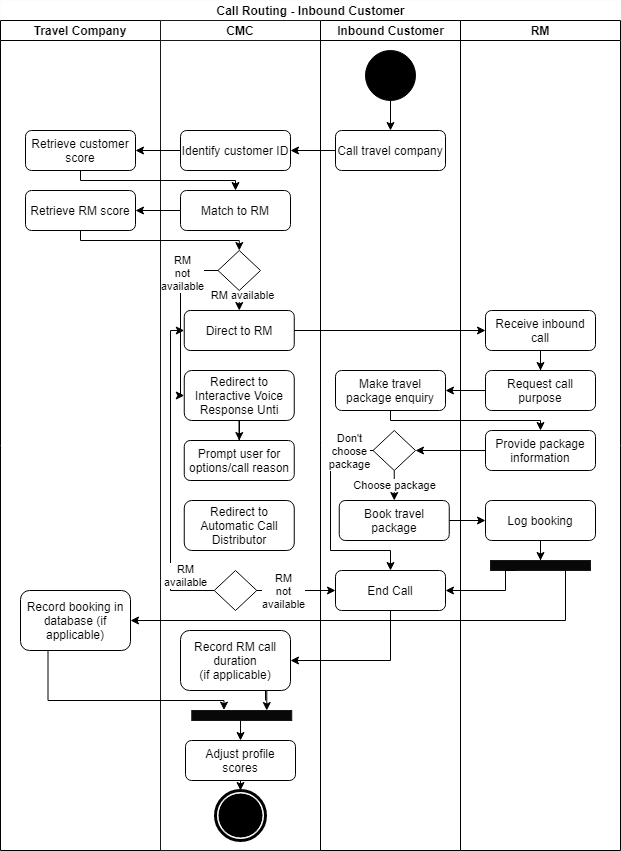

The diagram above was exported from draw.io. Its source (the exported page's mxGraphModel, read from the mxfile embedded in the PNG):
<mxGraphModel dx="1022" dy="-430" grid="1" gridSize="10" guides="1" tooltips="1" connect="1" arrows="1" fold="1" page="1" pageScale="1" pageWidth="1100" pageHeight="850" background="#ffffff" math="0" shadow="0">
  <root>
    <mxCell id="0" />
    <mxCell id="1" parent="0" />
    <mxCell id="cmAlu4H0IjI8rVvfhyvZ-1" value="Call Routing - Inbound Customer" style="swimlane;html=1;childLayout=stackLayout;resizeParent=1;resizeParentMax=0;startSize=20;fillColor=#FFFFFF;strokeColor=#FCFCFC;" parent="1" vertex="1">
      <mxGeometry y="850" width="620" height="850" as="geometry" />
    </mxCell>
    <mxCell id="cmAlu4H0IjI8rVvfhyvZ-68" value="Travel Company" style="swimlane;startSize=20;" parent="cmAlu4H0IjI8rVvfhyvZ-1" vertex="1">
      <mxGeometry y="20" width="160" height="830" as="geometry" />
    </mxCell>
    <mxCell id="cmAlu4H0IjI8rVvfhyvZ-129" value="Record booking in database (if applicable)" style="shape=ext;rounded=1;html=1;whiteSpace=wrap;fillColor=#FFFFFF;" parent="cmAlu4H0IjI8rVvfhyvZ-68" vertex="1">
      <mxGeometry x="20" y="570" width="110" height="60" as="geometry" />
    </mxCell>
    <mxCell id="cmAlu4H0IjI8rVvfhyvZ-72" value="Retrieve RM score" style="shape=ext;rounded=1;html=1;whiteSpace=wrap;fillColor=#FFFFFF;" parent="cmAlu4H0IjI8rVvfhyvZ-68" vertex="1">
      <mxGeometry x="25" y="170" width="110" height="40" as="geometry" />
    </mxCell>
    <mxCell id="cmAlu4H0IjI8rVvfhyvZ-69" value="Retrieve customer score" style="shape=ext;rounded=1;html=1;whiteSpace=wrap;fillColor=#FFFFFF;" parent="cmAlu4H0IjI8rVvfhyvZ-68" vertex="1">
      <mxGeometry x="25" y="110" width="110" height="40" as="geometry" />
    </mxCell>
    <mxCell id="cmAlu4H0IjI8rVvfhyvZ-2" value="CMC" style="swimlane;startSize=20;strokeColor=#191919;fillColor=#FFFFFF;" parent="cmAlu4H0IjI8rVvfhyvZ-1" vertex="1">
      <mxGeometry x="160" y="20" width="160" height="830" as="geometry" />
    </mxCell>
    <mxCell id="cmAlu4H0IjI8rVvfhyvZ-115" style="edgeStyle=orthogonalEdgeStyle;rounded=0;orthogonalLoop=1;jettySize=auto;html=1;exitX=0;exitY=0.5;exitDx=0;exitDy=0;entryX=0;entryY=0.5;entryDx=0;entryDy=0;" parent="cmAlu4H0IjI8rVvfhyvZ-2" source="cmAlu4H0IjI8rVvfhyvZ-85" target="cmAlu4H0IjI8rVvfhyvZ-76" edge="1">
      <mxGeometry relative="1" as="geometry">
        <Array as="points">
          <mxPoint x="10" y="570" />
          <mxPoint x="10" y="310" />
        </Array>
      </mxGeometry>
    </mxCell>
    <mxCell id="cmAlu4H0IjI8rVvfhyvZ-116" value="RM&lt;br&gt;available" style="edgeLabel;html=1;align=center;verticalAlign=middle;resizable=0;points=[];" parent="cmAlu4H0IjI8rVvfhyvZ-115" vertex="1" connectable="0">
      <mxGeometry x="-0.7403" y="-16" relative="1" as="geometry">
        <mxPoint x="11.33" as="offset" />
      </mxGeometry>
    </mxCell>
    <mxCell id="cmAlu4H0IjI8rVvfhyvZ-23" value="Record RM call duration&lt;br&gt;(if applicable)" style="shape=ext;rounded=1;html=1;whiteSpace=wrap;fillColor=#FFFFFF;" parent="cmAlu4H0IjI8rVvfhyvZ-2" vertex="1">
      <mxGeometry x="20" y="610" width="110" height="60" as="geometry" />
    </mxCell>
    <mxCell id="cmAlu4H0IjI8rVvfhyvZ-85" value="" style="rhombus;whiteSpace=wrap;html=1;fillColor=#FFFFFF;" parent="cmAlu4H0IjI8rVvfhyvZ-2" vertex="1">
      <mxGeometry x="53.75" y="550" width="42.5" height="40" as="geometry" />
    </mxCell>
    <mxCell id="cmAlu4H0IjI8rVvfhyvZ-4" value="Match to RM" style="shape=ext;rounded=1;html=1;whiteSpace=wrap;fillColor=#FFFFFF;" parent="cmAlu4H0IjI8rVvfhyvZ-2" vertex="1">
      <mxGeometry x="20" y="170" width="110" height="40" as="geometry" />
    </mxCell>
    <mxCell id="cmAlu4H0IjI8rVvfhyvZ-6" value="Identify customer ID" style="shape=ext;rounded=1;html=1;whiteSpace=wrap;fillColor=#FFFFFF;" parent="cmAlu4H0IjI8rVvfhyvZ-2" vertex="1">
      <mxGeometry x="20" y="110" width="110" height="40" as="geometry" />
    </mxCell>
    <mxCell id="cmAlu4H0IjI8rVvfhyvZ-77" style="edgeStyle=orthogonalEdgeStyle;rounded=0;orthogonalLoop=1;jettySize=auto;html=1;exitX=0.5;exitY=1;exitDx=0;exitDy=0;entryX=0.5;entryY=0;entryDx=0;entryDy=0;" parent="cmAlu4H0IjI8rVvfhyvZ-2" source="cmAlu4H0IjI8rVvfhyvZ-40" target="cmAlu4H0IjI8rVvfhyvZ-76" edge="1">
      <mxGeometry relative="1" as="geometry" />
    </mxCell>
    <mxCell id="cmAlu4H0IjI8rVvfhyvZ-136" value="RM available" style="edgeLabel;html=1;align=center;verticalAlign=middle;resizable=0;points=[];" parent="cmAlu4H0IjI8rVvfhyvZ-77" vertex="1" connectable="0">
      <mxGeometry x="-0.5667" y="3" relative="1" as="geometry">
        <mxPoint as="offset" />
      </mxGeometry>
    </mxCell>
    <mxCell id="cmAlu4H0IjI8rVvfhyvZ-113" style="edgeStyle=orthogonalEdgeStyle;rounded=0;orthogonalLoop=1;jettySize=auto;html=1;entryX=0;entryY=0.5;entryDx=0;entryDy=0;" parent="cmAlu4H0IjI8rVvfhyvZ-2" source="cmAlu4H0IjI8rVvfhyvZ-40" target="cmAlu4H0IjI8rVvfhyvZ-78" edge="1">
      <mxGeometry relative="1" as="geometry">
        <Array as="points">
          <mxPoint x="20" y="250" />
          <mxPoint x="20" y="375" />
        </Array>
      </mxGeometry>
    </mxCell>
    <mxCell id="cmAlu4H0IjI8rVvfhyvZ-114" value="RM&lt;br&gt;not&lt;br&gt;available" style="edgeLabel;html=1;align=center;verticalAlign=middle;resizable=0;points=[];" parent="cmAlu4H0IjI8rVvfhyvZ-113" vertex="1" connectable="0">
      <mxGeometry x="-0.5682" y="2" relative="1" as="geometry">
        <mxPoint as="offset" />
      </mxGeometry>
    </mxCell>
    <mxCell id="cmAlu4H0IjI8rVvfhyvZ-40" value="" style="rhombus;whiteSpace=wrap;html=1;fillColor=#FFFFFF;" parent="cmAlu4H0IjI8rVvfhyvZ-2" vertex="1">
      <mxGeometry x="57.5" y="230" width="42.5" height="40" as="geometry" />
    </mxCell>
    <mxCell id="cmAlu4H0IjI8rVvfhyvZ-76" value="Direct to RM" style="shape=ext;rounded=1;html=1;whiteSpace=wrap;fillColor=#FFFFFF;" parent="cmAlu4H0IjI8rVvfhyvZ-2" vertex="1">
      <mxGeometry x="23.75" y="290" width="110" height="40" as="geometry" />
    </mxCell>
    <mxCell id="cmAlu4H0IjI8rVvfhyvZ-81" value="" style="edgeStyle=orthogonalEdgeStyle;rounded=0;orthogonalLoop=1;jettySize=auto;html=1;entryX=0.5;entryY=0;entryDx=0;entryDy=0;" parent="cmAlu4H0IjI8rVvfhyvZ-2" source="cmAlu4H0IjI8rVvfhyvZ-78" target="cmAlu4H0IjI8rVvfhyvZ-82" edge="1">
      <mxGeometry relative="1" as="geometry">
        <mxPoint x="80" y="430" as="targetPoint" />
      </mxGeometry>
    </mxCell>
    <mxCell id="cmAlu4H0IjI8rVvfhyvZ-78" value="Redirect to Interactive Voice Response Unti" style="shape=ext;rounded=1;html=1;whiteSpace=wrap;fillColor=#FFFFFF;" parent="cmAlu4H0IjI8rVvfhyvZ-2" vertex="1">
      <mxGeometry x="23.75" y="350" width="110" height="50" as="geometry" />
    </mxCell>
    <mxCell id="cmAlu4H0IjI8rVvfhyvZ-82" value="Prompt user for options/call reason" style="shape=ext;rounded=1;html=1;whiteSpace=wrap;fillColor=#FFFFFF;" parent="cmAlu4H0IjI8rVvfhyvZ-2" vertex="1">
      <mxGeometry x="23.75" y="420" width="110" height="40" as="geometry" />
    </mxCell>
    <mxCell id="cmAlu4H0IjI8rVvfhyvZ-84" value="Redirect to Automatic Call Distributor" style="shape=ext;rounded=1;html=1;whiteSpace=wrap;fillColor=#FFFFFF;" parent="cmAlu4H0IjI8rVvfhyvZ-2" vertex="1">
      <mxGeometry x="23.75" y="480" width="110" height="50" as="geometry" />
    </mxCell>
    <mxCell id="cmAlu4H0IjI8rVvfhyvZ-126" style="edgeStyle=orthogonalEdgeStyle;rounded=0;orthogonalLoop=1;jettySize=auto;html=1;exitX=0.5;exitY=1;exitDx=0;exitDy=0;entryX=0.5;entryY=0;entryDx=0;entryDy=0;" parent="cmAlu4H0IjI8rVvfhyvZ-2" source="cmAlu4H0IjI8rVvfhyvZ-122" target="cmAlu4H0IjI8rVvfhyvZ-9" edge="1">
      <mxGeometry relative="1" as="geometry" />
    </mxCell>
    <mxCell id="cmAlu4H0IjI8rVvfhyvZ-133" style="edgeStyle=orthogonalEdgeStyle;rounded=0;orthogonalLoop=1;jettySize=auto;html=1;entryX=0.75;entryY=0;entryDx=0;entryDy=0;" parent="cmAlu4H0IjI8rVvfhyvZ-2" target="cmAlu4H0IjI8rVvfhyvZ-117" edge="1">
      <mxGeometry relative="1" as="geometry">
        <mxPoint x="105" y="680" as="sourcePoint" />
        <Array as="points">
          <mxPoint x="105" y="670" />
          <mxPoint x="106" y="670" />
        </Array>
      </mxGeometry>
    </mxCell>
    <mxCell id="cmAlu4H0IjI8rVvfhyvZ-131" style="edgeStyle=orthogonalEdgeStyle;rounded=0;orthogonalLoop=1;jettySize=auto;html=1;exitX=0.5;exitY=1;exitDx=0;exitDy=0;entryX=0.5;entryY=0;entryDx=0;entryDy=0;" parent="cmAlu4H0IjI8rVvfhyvZ-2" source="cmAlu4H0IjI8rVvfhyvZ-117" target="cmAlu4H0IjI8rVvfhyvZ-122" edge="1">
      <mxGeometry relative="1" as="geometry" />
    </mxCell>
    <mxCell id="cmAlu4H0IjI8rVvfhyvZ-117" value="" style="rounded=0;whiteSpace=wrap;html=1;strokeColor=#191919;fillColor=#080808;rotation=0;" parent="cmAlu4H0IjI8rVvfhyvZ-2" vertex="1">
      <mxGeometry x="31.25" y="690" width="100" height="10" as="geometry" />
    </mxCell>
    <mxCell id="cmAlu4H0IjI8rVvfhyvZ-122" value="Adjust profile scores" style="rounded=1;whiteSpace=wrap;html=1;fillColor=#FFFFFF;" parent="cmAlu4H0IjI8rVvfhyvZ-2" vertex="1">
      <mxGeometry x="25" y="720" width="110" height="40" as="geometry" />
    </mxCell>
    <mxCell id="cmAlu4H0IjI8rVvfhyvZ-9" value="" style="shape=mxgraph.bpmn.shape;html=1;verticalLabelPosition=bottom;labelBackgroundColor=#ffffff;verticalAlign=top;align=center;perimeter=ellipsePerimeter;outlineConnect=0;outline=end;symbol=terminate;fillColor=#FFFFFF;" parent="cmAlu4H0IjI8rVvfhyvZ-2" vertex="1">
      <mxGeometry x="55" y="770" width="50" height="50" as="geometry" />
    </mxCell>
    <mxCell id="cmAlu4H0IjI8rVvfhyvZ-16" value="Inbound Customer" style="swimlane;html=1;startSize=20;" parent="cmAlu4H0IjI8rVvfhyvZ-1" vertex="1">
      <mxGeometry x="320" y="20" width="140" height="830" as="geometry" />
    </mxCell>
    <mxCell id="cmAlu4H0IjI8rVvfhyvZ-17" style="edgeStyle=orthogonalEdgeStyle;rounded=0;orthogonalLoop=1;jettySize=auto;html=1;exitX=0.5;exitY=1;exitDx=0;exitDy=0;entryX=0.5;entryY=0;entryDx=0;entryDy=0;" parent="cmAlu4H0IjI8rVvfhyvZ-16" source="cmAlu4H0IjI8rVvfhyvZ-21" target="cmAlu4H0IjI8rVvfhyvZ-22" edge="1">
      <mxGeometry relative="1" as="geometry" />
    </mxCell>
    <mxCell id="cmAlu4H0IjI8rVvfhyvZ-21" value="" style="shape=mxgraph.bpmn.shape;html=1;verticalLabelPosition=bottom;labelBackgroundColor=#ffffff;verticalAlign=top;align=center;perimeter=ellipsePerimeter;outlineConnect=0;outline=standard;symbol=general;fillColor=#000000;" parent="cmAlu4H0IjI8rVvfhyvZ-16" vertex="1">
      <mxGeometry x="45" y="30" width="50" height="50" as="geometry" />
    </mxCell>
    <mxCell id="cmAlu4H0IjI8rVvfhyvZ-22" value="Call travel company" style="shape=ext;rounded=1;html=1;whiteSpace=wrap;fillColor=#FFFFFF;" parent="cmAlu4H0IjI8rVvfhyvZ-16" vertex="1">
      <mxGeometry x="15" y="110" width="110" height="40" as="geometry" />
    </mxCell>
    <mxCell id="cmAlu4H0IjI8rVvfhyvZ-93" value="Make travel package enquiry" style="rounded=1;whiteSpace=wrap;html=1;fillColor=#FFFFFF;" parent="cmAlu4H0IjI8rVvfhyvZ-16" vertex="1">
      <mxGeometry x="15" y="350" width="110" height="40" as="geometry" />
    </mxCell>
    <mxCell id="cmAlu4H0IjI8rVvfhyvZ-102" value="Choose package" style="edgeStyle=orthogonalEdgeStyle;rounded=0;orthogonalLoop=1;jettySize=auto;html=1;exitX=0.5;exitY=1;exitDx=0;exitDy=0;entryX=0.5;entryY=0;entryDx=0;entryDy=0;" parent="cmAlu4H0IjI8rVvfhyvZ-16" source="cmAlu4H0IjI8rVvfhyvZ-99" target="cmAlu4H0IjI8rVvfhyvZ-101" edge="1">
      <mxGeometry relative="1" as="geometry" />
    </mxCell>
    <mxCell id="cmAlu4H0IjI8rVvfhyvZ-99" value="" style="rhombus;whiteSpace=wrap;html=1;fillColor=#FFFFFF;" parent="cmAlu4H0IjI8rVvfhyvZ-16" vertex="1">
      <mxGeometry x="52.5" y="410" width="42.5" height="40" as="geometry" />
    </mxCell>
    <mxCell id="cmAlu4H0IjI8rVvfhyvZ-101" value="Book travel package" style="rounded=1;whiteSpace=wrap;html=1;fillColor=#FFFFFF;" parent="cmAlu4H0IjI8rVvfhyvZ-16" vertex="1">
      <mxGeometry x="18.75" y="480" width="110" height="40" as="geometry" />
    </mxCell>
    <mxCell id="cmAlu4H0IjI8rVvfhyvZ-103" style="edgeStyle=orthogonalEdgeStyle;rounded=0;orthogonalLoop=1;jettySize=auto;html=1;exitX=0;exitY=0.5;exitDx=0;exitDy=0;entryX=0.5;entryY=0;entryDx=0;entryDy=0;" parent="cmAlu4H0IjI8rVvfhyvZ-16" source="cmAlu4H0IjI8rVvfhyvZ-99" target="cmAlu4H0IjI8rVvfhyvZ-105" edge="1">
      <mxGeometry relative="1" as="geometry">
        <mxPoint x="80" y="530" as="targetPoint" />
        <Array as="points">
          <mxPoint x="10" y="430" />
          <mxPoint x="10" y="530" />
          <mxPoint x="70" y="530" />
        </Array>
      </mxGeometry>
    </mxCell>
    <mxCell id="cmAlu4H0IjI8rVvfhyvZ-106" value="Don't&lt;br&gt;choose&lt;br&gt;package" style="edgeLabel;html=1;align=center;verticalAlign=middle;resizable=0;points=[];" parent="cmAlu4H0IjI8rVvfhyvZ-103" vertex="1" connectable="0">
      <mxGeometry x="-0.6379" relative="1" as="geometry">
        <mxPoint x="16.12" as="offset" />
      </mxGeometry>
    </mxCell>
    <mxCell id="cmAlu4H0IjI8rVvfhyvZ-105" value="End Call" style="rounded=1;whiteSpace=wrap;html=1;fillColor=#FFFFFF;" parent="cmAlu4H0IjI8rVvfhyvZ-16" vertex="1">
      <mxGeometry x="15" y="550" width="110" height="40" as="geometry" />
    </mxCell>
    <mxCell id="cmAlu4H0IjI8rVvfhyvZ-31" value="RM" style="swimlane;startSize=20;fillColor=#FFFFFF;" parent="cmAlu4H0IjI8rVvfhyvZ-1" vertex="1">
      <mxGeometry x="460" y="20" width="160" height="830" as="geometry" />
    </mxCell>
    <mxCell id="cmAlu4H0IjI8rVvfhyvZ-90" value="" style="edgeStyle=orthogonalEdgeStyle;rounded=0;orthogonalLoop=1;jettySize=auto;html=1;" parent="cmAlu4H0IjI8rVvfhyvZ-31" source="cmAlu4H0IjI8rVvfhyvZ-39" target="cmAlu4H0IjI8rVvfhyvZ-89" edge="1">
      <mxGeometry relative="1" as="geometry" />
    </mxCell>
    <mxCell id="cmAlu4H0IjI8rVvfhyvZ-39" value="Receive inbound call" style="rounded=1;whiteSpace=wrap;html=1;fillColor=#FFFFFF;" parent="cmAlu4H0IjI8rVvfhyvZ-31" vertex="1">
      <mxGeometry x="25" y="290" width="110" height="40" as="geometry" />
    </mxCell>
    <mxCell id="cmAlu4H0IjI8rVvfhyvZ-89" value="Request call purpose" style="rounded=1;whiteSpace=wrap;html=1;fillColor=#FFFFFF;" parent="cmAlu4H0IjI8rVvfhyvZ-31" vertex="1">
      <mxGeometry x="25" y="350" width="110" height="40" as="geometry" />
    </mxCell>
    <mxCell id="cmAlu4H0IjI8rVvfhyvZ-95" value="Provide package information" style="rounded=1;whiteSpace=wrap;html=1;fillColor=#FFFFFF;" parent="cmAlu4H0IjI8rVvfhyvZ-31" vertex="1">
      <mxGeometry x="25" y="410" width="110" height="40" as="geometry" />
    </mxCell>
    <mxCell id="cmAlu4H0IjI8rVvfhyvZ-35" value="Log booking" style="rounded=1;whiteSpace=wrap;html=1;fillColor=#FFFFFF;" parent="cmAlu4H0IjI8rVvfhyvZ-31" vertex="1">
      <mxGeometry x="25" y="480" width="110" height="40" as="geometry" />
    </mxCell>
    <mxCell id="cmAlu4H0IjI8rVvfhyvZ-107" style="edgeStyle=orthogonalEdgeStyle;rounded=0;orthogonalLoop=1;jettySize=auto;html=1;entryX=0.5;entryY=0;entryDx=0;entryDy=0;" parent="cmAlu4H0IjI8rVvfhyvZ-31" source="cmAlu4H0IjI8rVvfhyvZ-35" target="cmAlu4H0IjI8rVvfhyvZ-108" edge="1">
      <mxGeometry relative="1" as="geometry">
        <mxPoint x="80" y="540" as="targetPoint" />
      </mxGeometry>
    </mxCell>
    <mxCell id="cmAlu4H0IjI8rVvfhyvZ-108" value="" style="rounded=0;whiteSpace=wrap;html=1;strokeColor=#191919;fillColor=#080808;" parent="cmAlu4H0IjI8rVvfhyvZ-31" vertex="1">
      <mxGeometry x="30" y="540" width="100" height="10" as="geometry" />
    </mxCell>
    <mxCell id="cmAlu4H0IjI8rVvfhyvZ-46" value="" style="edgeStyle=orthogonalEdgeStyle;rounded=0;orthogonalLoop=1;jettySize=auto;html=1;" parent="cmAlu4H0IjI8rVvfhyvZ-1" source="cmAlu4H0IjI8rVvfhyvZ-22" target="cmAlu4H0IjI8rVvfhyvZ-6" edge="1">
      <mxGeometry relative="1" as="geometry" />
    </mxCell>
    <mxCell id="cmAlu4H0IjI8rVvfhyvZ-70" value="" style="edgeStyle=orthogonalEdgeStyle;rounded=0;orthogonalLoop=1;jettySize=auto;html=1;" parent="cmAlu4H0IjI8rVvfhyvZ-1" source="cmAlu4H0IjI8rVvfhyvZ-6" target="cmAlu4H0IjI8rVvfhyvZ-69" edge="1">
      <mxGeometry relative="1" as="geometry" />
    </mxCell>
    <mxCell id="cmAlu4H0IjI8rVvfhyvZ-71" style="edgeStyle=orthogonalEdgeStyle;rounded=0;orthogonalLoop=1;jettySize=auto;html=1;exitX=0.5;exitY=1;exitDx=0;exitDy=0;entryX=0.5;entryY=0;entryDx=0;entryDy=0;" parent="cmAlu4H0IjI8rVvfhyvZ-1" source="cmAlu4H0IjI8rVvfhyvZ-69" target="cmAlu4H0IjI8rVvfhyvZ-4" edge="1">
      <mxGeometry relative="1" as="geometry">
        <Array as="points">
          <mxPoint x="80" y="180" />
          <mxPoint x="235" y="180" />
        </Array>
      </mxGeometry>
    </mxCell>
    <mxCell id="cmAlu4H0IjI8rVvfhyvZ-73" value="" style="edgeStyle=orthogonalEdgeStyle;rounded=0;orthogonalLoop=1;jettySize=auto;html=1;" parent="cmAlu4H0IjI8rVvfhyvZ-1" source="cmAlu4H0IjI8rVvfhyvZ-4" target="cmAlu4H0IjI8rVvfhyvZ-72" edge="1">
      <mxGeometry relative="1" as="geometry" />
    </mxCell>
    <mxCell id="cmAlu4H0IjI8rVvfhyvZ-75" style="edgeStyle=orthogonalEdgeStyle;rounded=0;orthogonalLoop=1;jettySize=auto;html=1;exitX=0.5;exitY=1;exitDx=0;exitDy=0;entryX=0.5;entryY=0;entryDx=0;entryDy=0;" parent="cmAlu4H0IjI8rVvfhyvZ-1" source="cmAlu4H0IjI8rVvfhyvZ-72" target="cmAlu4H0IjI8rVvfhyvZ-40" edge="1">
      <mxGeometry relative="1" as="geometry">
        <Array as="points">
          <mxPoint x="80" y="240" />
          <mxPoint x="239" y="240" />
        </Array>
      </mxGeometry>
    </mxCell>
    <mxCell id="cmAlu4H0IjI8rVvfhyvZ-88" style="edgeStyle=orthogonalEdgeStyle;rounded=0;orthogonalLoop=1;jettySize=auto;html=1;exitX=1;exitY=0.5;exitDx=0;exitDy=0;entryX=0;entryY=0.5;entryDx=0;entryDy=0;" parent="cmAlu4H0IjI8rVvfhyvZ-1" source="cmAlu4H0IjI8rVvfhyvZ-76" target="cmAlu4H0IjI8rVvfhyvZ-39" edge="1">
      <mxGeometry relative="1" as="geometry" />
    </mxCell>
    <mxCell id="cmAlu4H0IjI8rVvfhyvZ-94" value="" style="edgeStyle=orthogonalEdgeStyle;rounded=0;orthogonalLoop=1;jettySize=auto;html=1;" parent="cmAlu4H0IjI8rVvfhyvZ-1" source="cmAlu4H0IjI8rVvfhyvZ-89" target="cmAlu4H0IjI8rVvfhyvZ-93" edge="1">
      <mxGeometry relative="1" as="geometry" />
    </mxCell>
    <mxCell id="cmAlu4H0IjI8rVvfhyvZ-98" value="" style="edgeStyle=orthogonalEdgeStyle;rounded=0;orthogonalLoop=1;jettySize=auto;html=1;entryX=1;entryY=0.5;entryDx=0;entryDy=0;" parent="cmAlu4H0IjI8rVvfhyvZ-1" source="cmAlu4H0IjI8rVvfhyvZ-95" target="cmAlu4H0IjI8rVvfhyvZ-99" edge="1">
      <mxGeometry relative="1" as="geometry">
        <mxPoint x="395" y="450" as="targetPoint" />
      </mxGeometry>
    </mxCell>
    <mxCell id="cmAlu4H0IjI8rVvfhyvZ-104" style="edgeStyle=orthogonalEdgeStyle;rounded=0;orthogonalLoop=1;jettySize=auto;html=1;exitX=1;exitY=0.5;exitDx=0;exitDy=0;entryX=0;entryY=0.5;entryDx=0;entryDy=0;" parent="cmAlu4H0IjI8rVvfhyvZ-1" source="cmAlu4H0IjI8rVvfhyvZ-101" target="cmAlu4H0IjI8rVvfhyvZ-35" edge="1">
      <mxGeometry relative="1" as="geometry" />
    </mxCell>
    <mxCell id="cmAlu4H0IjI8rVvfhyvZ-109" style="edgeStyle=orthogonalEdgeStyle;rounded=0;orthogonalLoop=1;jettySize=auto;html=1;exitX=0.25;exitY=1;exitDx=0;exitDy=0;entryX=1;entryY=0.5;entryDx=0;entryDy=0;" parent="cmAlu4H0IjI8rVvfhyvZ-1" source="cmAlu4H0IjI8rVvfhyvZ-108" target="cmAlu4H0IjI8rVvfhyvZ-105" edge="1">
      <mxGeometry relative="1" as="geometry">
        <Array as="points">
          <mxPoint x="505" y="590" />
        </Array>
      </mxGeometry>
    </mxCell>
    <mxCell id="cmAlu4H0IjI8rVvfhyvZ-110" style="edgeStyle=orthogonalEdgeStyle;rounded=0;orthogonalLoop=1;jettySize=auto;html=1;exitX=0.5;exitY=1;exitDx=0;exitDy=0;entryX=1;entryY=0.5;entryDx=0;entryDy=0;" parent="cmAlu4H0IjI8rVvfhyvZ-1" source="cmAlu4H0IjI8rVvfhyvZ-105" target="cmAlu4H0IjI8rVvfhyvZ-23" edge="1">
      <mxGeometry relative="1" as="geometry" />
    </mxCell>
    <mxCell id="cmAlu4H0IjI8rVvfhyvZ-111" style="edgeStyle=orthogonalEdgeStyle;rounded=0;orthogonalLoop=1;jettySize=auto;html=1;exitX=1;exitY=0.5;exitDx=0;exitDy=0;entryX=0;entryY=0.5;entryDx=0;entryDy=0;" parent="cmAlu4H0IjI8rVvfhyvZ-1" source="cmAlu4H0IjI8rVvfhyvZ-85" target="cmAlu4H0IjI8rVvfhyvZ-105" edge="1">
      <mxGeometry relative="1" as="geometry" />
    </mxCell>
    <mxCell id="cmAlu4H0IjI8rVvfhyvZ-112" value="RM&lt;br&gt;not&lt;br&gt;available" style="edgeLabel;html=1;align=center;verticalAlign=middle;resizable=0;points=[];" parent="cmAlu4H0IjI8rVvfhyvZ-111" vertex="1" connectable="0">
      <mxGeometry x="-0.341" relative="1" as="geometry">
        <mxPoint as="offset" />
      </mxGeometry>
    </mxCell>
    <mxCell id="cmAlu4H0IjI8rVvfhyvZ-128" style="edgeStyle=orthogonalEdgeStyle;rounded=0;orthogonalLoop=1;jettySize=auto;html=1;exitX=0.75;exitY=1;exitDx=0;exitDy=0;entryX=1;entryY=0.5;entryDx=0;entryDy=0;" parent="cmAlu4H0IjI8rVvfhyvZ-1" source="cmAlu4H0IjI8rVvfhyvZ-108" target="cmAlu4H0IjI8rVvfhyvZ-129" edge="1">
      <mxGeometry relative="1" as="geometry">
        <mxPoint x="190" y="640" as="targetPoint" />
      </mxGeometry>
    </mxCell>
    <mxCell id="cmAlu4H0IjI8rVvfhyvZ-137" style="edgeStyle=orthogonalEdgeStyle;rounded=0;orthogonalLoop=1;jettySize=auto;html=1;exitX=0.5;exitY=1;exitDx=0;exitDy=0;entryX=0.5;entryY=0;entryDx=0;entryDy=0;" parent="cmAlu4H0IjI8rVvfhyvZ-1" source="cmAlu4H0IjI8rVvfhyvZ-93" target="cmAlu4H0IjI8rVvfhyvZ-95" edge="1">
      <mxGeometry relative="1" as="geometry">
        <Array as="points">
          <mxPoint x="390" y="420" />
          <mxPoint x="540" y="420" />
        </Array>
      </mxGeometry>
    </mxCell>
    <mxCell id="cmAlu4H0IjI8rVvfhyvZ-135" style="edgeStyle=orthogonalEdgeStyle;rounded=0;orthogonalLoop=1;jettySize=auto;html=1;exitX=0.25;exitY=1;exitDx=0;exitDy=0;entryX=0.322;entryY=-0.039;entryDx=0;entryDy=0;entryPerimeter=0;" parent="cmAlu4H0IjI8rVvfhyvZ-1" source="cmAlu4H0IjI8rVvfhyvZ-129" target="cmAlu4H0IjI8rVvfhyvZ-117" edge="1">
      <mxGeometry relative="1" as="geometry">
        <Array as="points">
          <mxPoint x="48" y="700" />
          <mxPoint x="224" y="700" />
        </Array>
      </mxGeometry>
    </mxCell>
  </root>
</mxGraphModel>